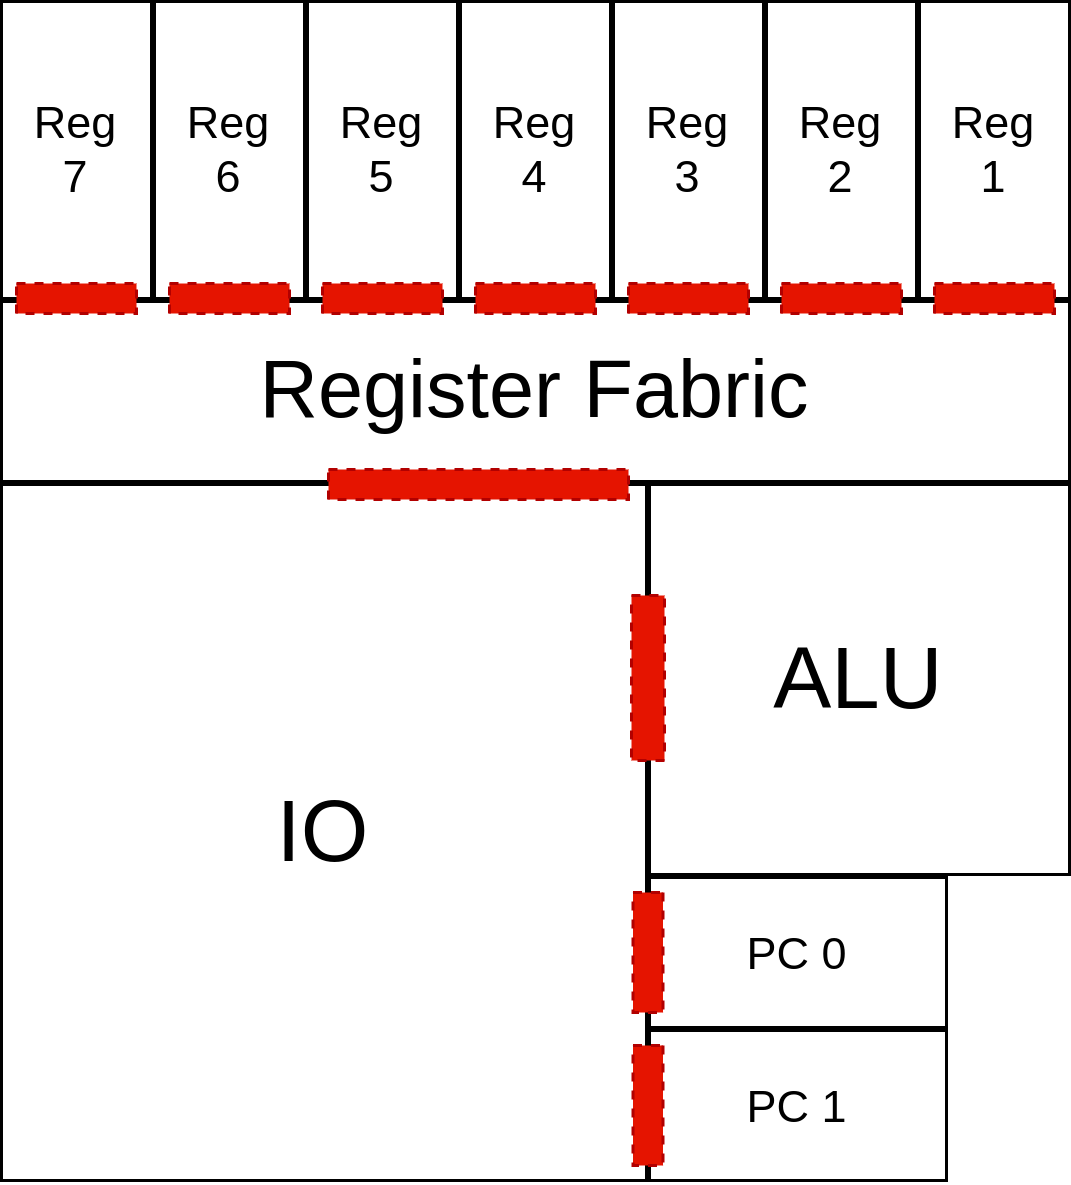

The diagram above was exported from draw.io. Its source (the exported page's mxGraphModel, read from the mxfile embedded in the PNG):
<mxGraphModel dx="1267" dy="3857" grid="1" gridSize="10" guides="1" tooltips="1" connect="1" arrows="1" fold="1" page="1" pageScale="1" pageWidth="850" pageHeight="1100" math="0" shadow="0">
  <root>
    <mxCell id="0" />
    <mxCell id="1" parent="0" />
    <mxCell id="130" value="Reg&lt;div&gt;1&lt;/div&gt;" style="rounded=0;whiteSpace=wrap;html=1;fontSize=15;" parent="1" vertex="1">
      <mxGeometry x="2809" y="-41" width="50" height="99" as="geometry" />
    </mxCell>
    <mxCell id="210" value="Reg&lt;div&gt;2&lt;/div&gt;" style="rounded=0;whiteSpace=wrap;html=1;fontSize=15;" parent="1" vertex="1">
      <mxGeometry x="2758" y="-41" width="50" height="99" as="geometry" />
    </mxCell>
    <mxCell id="211" value="Reg&lt;div&gt;3&lt;/div&gt;" style="rounded=0;whiteSpace=wrap;html=1;fontSize=15;" parent="1" vertex="1">
      <mxGeometry x="2707" y="-41" width="50" height="99" as="geometry" />
    </mxCell>
    <mxCell id="212" value="Reg&lt;div&gt;4&lt;/div&gt;" style="rounded=0;whiteSpace=wrap;html=1;fontSize=15;" parent="1" vertex="1">
      <mxGeometry x="2656" y="-41" width="50" height="99" as="geometry" />
    </mxCell>
    <mxCell id="213" value="Reg&lt;div&gt;5&lt;/div&gt;" style="rounded=0;whiteSpace=wrap;html=1;fontSize=15;" parent="1" vertex="1">
      <mxGeometry x="2605" y="-41" width="50" height="99" as="geometry" />
    </mxCell>
    <mxCell id="214" value="Reg&lt;div&gt;6&lt;/div&gt;" style="rounded=0;whiteSpace=wrap;html=1;fontSize=15;" parent="1" vertex="1">
      <mxGeometry x="2554" y="-41" width="50" height="99" as="geometry" />
    </mxCell>
    <mxCell id="215" value="Reg&lt;div&gt;7&lt;/div&gt;" style="rounded=0;whiteSpace=wrap;html=1;fontSize=15;" parent="1" vertex="1">
      <mxGeometry x="2503" y="-41" width="50" height="99" as="geometry" />
    </mxCell>
    <mxCell id="216" value="Register Fabric" style="rounded=0;whiteSpace=wrap;html=1;fontSize=27;" parent="1" vertex="1">
      <mxGeometry x="2503" y="59" width="356" height="60" as="geometry" />
    </mxCell>
    <mxCell id="218" value="&lt;span style=&quot;background-color: transparent;&quot;&gt;&lt;font color=&quot;#000000&quot;&gt;PC&amp;nbsp;&lt;/font&gt;0&lt;/span&gt;" style="rounded=0;whiteSpace=wrap;html=1;fontSize=15;" parent="1" vertex="1">
      <mxGeometry x="2719" y="251" width="99" height="50" as="geometry" />
    </mxCell>
    <mxCell id="220" value="IO" style="rounded=0;whiteSpace=wrap;html=1;fontSize=29;" parent="1" vertex="1">
      <mxGeometry x="2503" y="120" width="215" height="232" as="geometry" />
    </mxCell>
    <mxCell id="221" value="ALU" style="rounded=0;whiteSpace=wrap;html=1;fontSize=29;" parent="1" vertex="1">
      <mxGeometry x="2719" y="120" width="140" height="130" as="geometry" />
    </mxCell>
    <mxCell id="222" value="" style="rounded=0;whiteSpace=wrap;html=1;fillColor=#e51400;fontColor=#ffffff;strokeColor=#B20000;dashed=1;" vertex="1" parent="1">
      <mxGeometry x="2612" y="115" width="100" height="10" as="geometry" />
    </mxCell>
    <mxCell id="223" value="" style="rounded=0;whiteSpace=wrap;html=1;fillColor=#e51400;fontColor=#ffffff;strokeColor=#B20000;dashed=1;" vertex="1" parent="1">
      <mxGeometry x="2713" y="157" width="11" height="55" as="geometry" />
    </mxCell>
    <mxCell id="224" value="" style="rounded=0;whiteSpace=wrap;html=1;fillColor=#e51400;fontColor=#ffffff;strokeColor=#B20000;dashed=1;" vertex="1" parent="1">
      <mxGeometry x="2508" y="53" width="40" height="10" as="geometry" />
    </mxCell>
    <mxCell id="225" value="" style="rounded=0;whiteSpace=wrap;html=1;fillColor=#e51400;fontColor=#ffffff;strokeColor=#B20000;dashed=1;" vertex="1" parent="1">
      <mxGeometry x="2559" y="53" width="40" height="10" as="geometry" />
    </mxCell>
    <mxCell id="226" value="" style="rounded=0;whiteSpace=wrap;html=1;fillColor=#e51400;fontColor=#ffffff;strokeColor=#B20000;dashed=1;" vertex="1" parent="1">
      <mxGeometry x="2610" y="53" width="40" height="10" as="geometry" />
    </mxCell>
    <mxCell id="227" value="" style="rounded=0;whiteSpace=wrap;html=1;fillColor=#e51400;fontColor=#ffffff;strokeColor=#B20000;dashed=1;" vertex="1" parent="1">
      <mxGeometry x="2661" y="53" width="40" height="10" as="geometry" />
    </mxCell>
    <mxCell id="228" value="" style="rounded=0;whiteSpace=wrap;html=1;fillColor=#e51400;fontColor=#ffffff;strokeColor=#B20000;dashed=1;" vertex="1" parent="1">
      <mxGeometry x="2712" y="53" width="40" height="10" as="geometry" />
    </mxCell>
    <mxCell id="229" value="" style="rounded=0;whiteSpace=wrap;html=1;fillColor=#e51400;fontColor=#ffffff;strokeColor=#B20000;dashed=1;" vertex="1" parent="1">
      <mxGeometry x="2763" y="53" width="40" height="10" as="geometry" />
    </mxCell>
    <mxCell id="230" value="" style="rounded=0;whiteSpace=wrap;html=1;fillColor=#e51400;fontColor=#ffffff;strokeColor=#B20000;dashed=1;" vertex="1" parent="1">
      <mxGeometry x="2814" y="53" width="40" height="10" as="geometry" />
    </mxCell>
    <mxCell id="231" value="&lt;span style=&quot;background-color: transparent;&quot;&gt;&lt;font color=&quot;#000000&quot;&gt;PC 1&lt;/font&gt;&lt;/span&gt;" style="rounded=0;whiteSpace=wrap;html=1;fontSize=15;" vertex="1" parent="1">
      <mxGeometry x="2719" y="302" width="99" height="50" as="geometry" />
    </mxCell>
    <mxCell id="232" value="" style="rounded=0;whiteSpace=wrap;html=1;fillColor=#e51400;fontColor=#ffffff;strokeColor=#B20000;dashed=1;rotation=0;direction=south;" vertex="1" parent="1">
      <mxGeometry x="2713.5" y="256" width="10" height="40" as="geometry" />
    </mxCell>
    <mxCell id="233" value="" style="rounded=0;whiteSpace=wrap;html=1;fillColor=#e51400;fontColor=#ffffff;strokeColor=#B20000;dashed=1;rotation=0;direction=south;" vertex="1" parent="1">
      <mxGeometry x="2713.5" y="307" width="10" height="40" as="geometry" />
    </mxCell>
  </root>
</mxGraphModel>